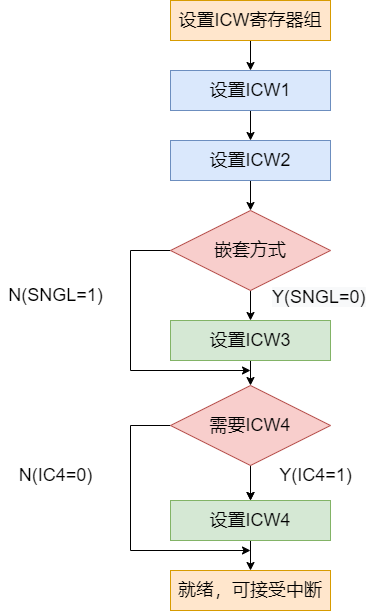

The diagram above was exported from draw.io. Its source (the exported page's mxGraphModel, read from the mxfile embedded in the PNG):
<mxGraphModel dx="2401" dy="1224" grid="1" gridSize="10" guides="1" tooltips="1" connect="1" arrows="1" fold="1" page="1" pageScale="1" pageWidth="827" pageHeight="1169" math="0" shadow="0">
  <root>
    <mxCell id="0" />
    <mxCell id="1" parent="0" />
    <mxCell id="01vEMkgM7S9xSuoGzFs6-9" style="edgeStyle=orthogonalEdgeStyle;rounded=0;orthogonalLoop=1;jettySize=auto;html=1;exitX=0.5;exitY=1;exitDx=0;exitDy=0;entryX=0.5;entryY=0;entryDx=0;entryDy=0;fontSize=18;" edge="1" parent="1" source="01vEMkgM7S9xSuoGzFs6-1" target="01vEMkgM7S9xSuoGzFs6-2">
      <mxGeometry relative="1" as="geometry" />
    </mxCell>
    <mxCell id="01vEMkgM7S9xSuoGzFs6-1" value="&lt;font style=&quot;font-size: 18px&quot;&gt;设置ICW寄存器组&lt;/font&gt;" style="rounded=0;whiteSpace=wrap;html=1;fillColor=#ffe6cc;strokeColor=#d79b00;" vertex="1" parent="1">
      <mxGeometry x="160" y="160" width="160" height="40" as="geometry" />
    </mxCell>
    <mxCell id="01vEMkgM7S9xSuoGzFs6-10" style="edgeStyle=orthogonalEdgeStyle;rounded=0;orthogonalLoop=1;jettySize=auto;html=1;exitX=0.5;exitY=1;exitDx=0;exitDy=0;entryX=0.5;entryY=0;entryDx=0;entryDy=0;fontSize=18;" edge="1" parent="1" source="01vEMkgM7S9xSuoGzFs6-2" target="01vEMkgM7S9xSuoGzFs6-3">
      <mxGeometry relative="1" as="geometry" />
    </mxCell>
    <mxCell id="01vEMkgM7S9xSuoGzFs6-2" value="&lt;font style=&quot;font-size: 18px&quot;&gt;设置ICW1&lt;/font&gt;" style="rounded=0;whiteSpace=wrap;html=1;fillColor=#dae8fc;strokeColor=#6c8ebf;" vertex="1" parent="1">
      <mxGeometry x="160" y="230" width="160" height="40" as="geometry" />
    </mxCell>
    <mxCell id="01vEMkgM7S9xSuoGzFs6-11" style="edgeStyle=orthogonalEdgeStyle;rounded=0;orthogonalLoop=1;jettySize=auto;html=1;exitX=0.5;exitY=1;exitDx=0;exitDy=0;entryX=0.5;entryY=0;entryDx=0;entryDy=0;fontSize=18;" edge="1" parent="1" source="01vEMkgM7S9xSuoGzFs6-3" target="01vEMkgM7S9xSuoGzFs6-4">
      <mxGeometry relative="1" as="geometry" />
    </mxCell>
    <mxCell id="01vEMkgM7S9xSuoGzFs6-3" value="&lt;font style=&quot;font-size: 18px&quot;&gt;设置ICW2&lt;/font&gt;" style="rounded=0;whiteSpace=wrap;html=1;fillColor=#dae8fc;strokeColor=#6c8ebf;" vertex="1" parent="1">
      <mxGeometry x="160" y="300" width="160" height="40" as="geometry" />
    </mxCell>
    <mxCell id="01vEMkgM7S9xSuoGzFs6-12" style="edgeStyle=orthogonalEdgeStyle;rounded=0;orthogonalLoop=1;jettySize=auto;html=1;exitX=0.5;exitY=1;exitDx=0;exitDy=0;entryX=0.5;entryY=0;entryDx=0;entryDy=0;fontSize=18;" edge="1" parent="1" source="01vEMkgM7S9xSuoGzFs6-4" target="01vEMkgM7S9xSuoGzFs6-5">
      <mxGeometry relative="1" as="geometry" />
    </mxCell>
    <mxCell id="01vEMkgM7S9xSuoGzFs6-16" style="edgeStyle=orthogonalEdgeStyle;rounded=0;orthogonalLoop=1;jettySize=auto;html=1;exitX=0;exitY=0.5;exitDx=0;exitDy=0;fontSize=18;" edge="1" parent="1" source="01vEMkgM7S9xSuoGzFs6-4">
      <mxGeometry relative="1" as="geometry">
        <mxPoint x="240" y="530" as="targetPoint" />
        <Array as="points">
          <mxPoint x="120" y="410" />
          <mxPoint x="120" y="530" />
        </Array>
      </mxGeometry>
    </mxCell>
    <mxCell id="01vEMkgM7S9xSuoGzFs6-4" value="嵌套方式" style="rhombus;whiteSpace=wrap;html=1;fontSize=18;fillColor=#f8cecc;strokeColor=#b85450;" vertex="1" parent="1">
      <mxGeometry x="160" y="370" width="160" height="80" as="geometry" />
    </mxCell>
    <mxCell id="01vEMkgM7S9xSuoGzFs6-13" style="edgeStyle=orthogonalEdgeStyle;rounded=0;orthogonalLoop=1;jettySize=auto;html=1;exitX=0.5;exitY=1;exitDx=0;exitDy=0;entryX=0.5;entryY=0;entryDx=0;entryDy=0;fontSize=18;" edge="1" parent="1" source="01vEMkgM7S9xSuoGzFs6-5">
      <mxGeometry relative="1" as="geometry">
        <mxPoint x="240" y="545" as="targetPoint" />
      </mxGeometry>
    </mxCell>
    <mxCell id="01vEMkgM7S9xSuoGzFs6-5" value="&lt;font style=&quot;font-size: 18px&quot;&gt;设置ICW3&lt;/font&gt;" style="rounded=0;whiteSpace=wrap;html=1;fillColor=#d5e8d4;strokeColor=#82b366;" vertex="1" parent="1">
      <mxGeometry x="160" y="480" width="160" height="40" as="geometry" />
    </mxCell>
    <mxCell id="01vEMkgM7S9xSuoGzFs6-14" style="edgeStyle=orthogonalEdgeStyle;rounded=0;orthogonalLoop=1;jettySize=auto;html=1;exitX=0.5;exitY=1;exitDx=0;exitDy=0;entryX=0.5;entryY=0;entryDx=0;entryDy=0;fontSize=18;" edge="1" parent="1" target="01vEMkgM7S9xSuoGzFs6-7">
      <mxGeometry relative="1" as="geometry">
        <mxPoint x="240" y="585" as="sourcePoint" />
      </mxGeometry>
    </mxCell>
    <mxCell id="01vEMkgM7S9xSuoGzFs6-15" style="edgeStyle=orthogonalEdgeStyle;rounded=0;orthogonalLoop=1;jettySize=auto;html=1;exitX=0.5;exitY=1;exitDx=0;exitDy=0;entryX=0.5;entryY=0;entryDx=0;entryDy=0;fontSize=18;" edge="1" parent="1" source="01vEMkgM7S9xSuoGzFs6-7" target="01vEMkgM7S9xSuoGzFs6-8">
      <mxGeometry relative="1" as="geometry" />
    </mxCell>
    <mxCell id="01vEMkgM7S9xSuoGzFs6-7" value="&lt;span style=&quot;font-size: 18px&quot;&gt;设置ICW4&lt;/span&gt;" style="rounded=0;whiteSpace=wrap;html=1;fillColor=#d5e8d4;strokeColor=#82b366;" vertex="1" parent="1">
      <mxGeometry x="160" y="660" width="160" height="40" as="geometry" />
    </mxCell>
    <mxCell id="01vEMkgM7S9xSuoGzFs6-8" value="&lt;span style=&quot;font-size: 18px&quot;&gt;就绪，可接受中断&lt;/span&gt;" style="rounded=0;whiteSpace=wrap;html=1;fillColor=#ffe6cc;strokeColor=#d79b00;" vertex="1" parent="1">
      <mxGeometry x="160" y="730" width="160" height="40" as="geometry" />
    </mxCell>
    <mxCell id="01vEMkgM7S9xSuoGzFs6-18" value="" style="edgeStyle=orthogonalEdgeStyle;rounded=0;orthogonalLoop=1;jettySize=auto;html=1;fontSize=18;" edge="1" parent="1" source="01vEMkgM7S9xSuoGzFs6-17" target="01vEMkgM7S9xSuoGzFs6-7">
      <mxGeometry relative="1" as="geometry" />
    </mxCell>
    <mxCell id="01vEMkgM7S9xSuoGzFs6-19" style="edgeStyle=orthogonalEdgeStyle;rounded=0;orthogonalLoop=1;jettySize=auto;html=1;exitX=0;exitY=0.5;exitDx=0;exitDy=0;fontSize=18;" edge="1" parent="1" source="01vEMkgM7S9xSuoGzFs6-17">
      <mxGeometry relative="1" as="geometry">
        <mxPoint x="240" y="710" as="targetPoint" />
        <Array as="points">
          <mxPoint x="120" y="585" />
          <mxPoint x="120" y="710" />
        </Array>
      </mxGeometry>
    </mxCell>
    <mxCell id="01vEMkgM7S9xSuoGzFs6-17" value="需要ICW4" style="rhombus;whiteSpace=wrap;html=1;fontSize=18;fillColor=#f8cecc;strokeColor=#b85450;" vertex="1" parent="1">
      <mxGeometry x="160" y="545" width="160" height="80" as="geometry" />
    </mxCell>
    <mxCell id="01vEMkgM7S9xSuoGzFs6-20" value="N(SNGL=1)" style="text;html=1;resizable=0;autosize=1;align=center;verticalAlign=middle;points=[];fillColor=none;strokeColor=none;rounded=0;fontSize=18;" vertex="1" parent="1">
      <mxGeometry x="-10" y="440" width="110" height="30" as="geometry" />
    </mxCell>
    <mxCell id="01vEMkgM7S9xSuoGzFs6-21" value="&lt;span style=&quot;color: rgb(0 , 0 , 0) ; font-family: &amp;#34;helvetica&amp;#34; ; font-size: 18px ; font-style: normal ; font-weight: 400 ; letter-spacing: normal ; text-align: center ; text-indent: 0px ; text-transform: none ; word-spacing: 0px ; background-color: rgb(248 , 249 , 250) ; display: inline ; float: none&quot;&gt;Y(SNGL=0)&lt;/span&gt;" style="text;whiteSpace=wrap;html=1;fontSize=18;" vertex="1" parent="1">
      <mxGeometry x="260" y="440" width="120" height="40" as="geometry" />
    </mxCell>
    <mxCell id="01vEMkgM7S9xSuoGzFs6-22" value="N(IC4=0)" style="text;html=1;resizable=0;autosize=1;align=center;verticalAlign=middle;points=[];fillColor=none;strokeColor=none;rounded=0;fontSize=18;" vertex="1" parent="1">
      <mxGeometry y="620" width="90" height="30" as="geometry" />
    </mxCell>
    <mxCell id="01vEMkgM7S9xSuoGzFs6-23" value="Y(IC4=1)" style="text;html=1;resizable=0;autosize=1;align=center;verticalAlign=middle;points=[];fillColor=none;strokeColor=none;rounded=0;fontSize=18;" vertex="1" parent="1">
      <mxGeometry x="260" y="620" width="90" height="30" as="geometry" />
    </mxCell>
  </root>
</mxGraphModel>